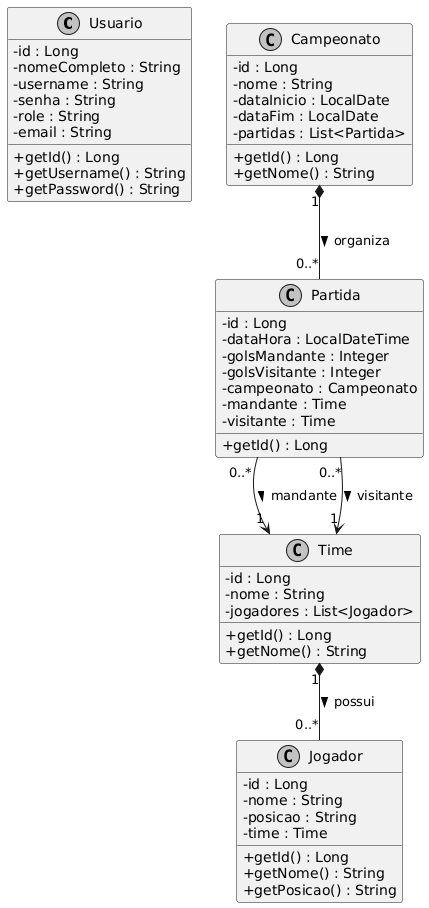

The diagram above was rendered by PlantUML. Its source (embedded in the PNG):
@startuml
skinparam classAttributeIconSize 0
skinparam monochrome true
skinparam shadowing false

class Usuario {
    - id : Long
    - nomeCompleto : String
    - username : String
    - senha : String
    - role : String
    - email : String
    + getId() : Long
    + getUsername() : String
    + getPassword() : String
}

class Time {
    - id : Long
    - nome : String
    - jogadores : List<Jogador>
    + getId() : Long
    + getNome() : String
}

class Jogador {
    - id : Long
    - nome : String
    - posicao : String
    - time : Time
    + getId() : Long
    + getNome() : String
    + getPosicao() : String
}

class Campeonato {
    - id : Long
    - nome : String
    - dataInicio : LocalDate
    - dataFim : LocalDate
    - partidas : List<Partida>
    + getId() : Long
    + getNome() : String
}

class Partida {
    - id : Long
    - dataHora : LocalDateTime
    - golsMandante : Integer
    - golsVisitante : Integer
    - campeonato : Campeonato
    - mandante : Time
    - visitante : Time
    + getId() : Long
}

' Relacionamentos
Time "1" *-- "0..*" Jogador : possui >
Campeonato "1" *-- "0..*" Partida : organiza >
Partida "0..*" --> "1" Time : mandante >
Partida "0..*" --> "1" Time : visitante >
@enduml